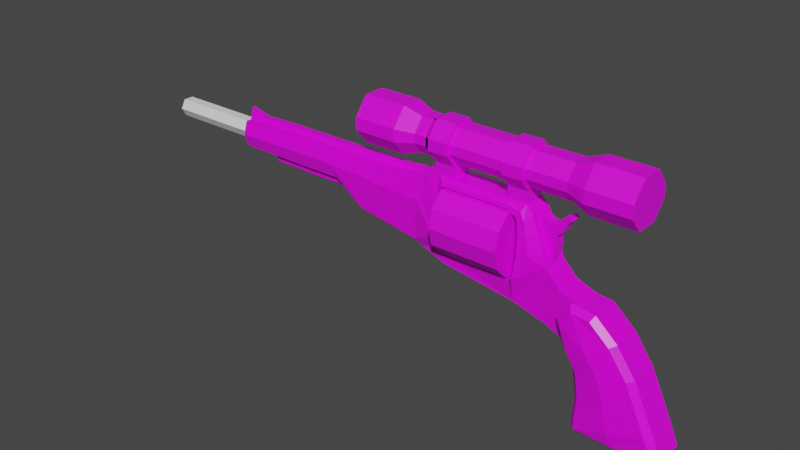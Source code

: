 # Source: revolver.blend  (saved by Blender 2.91.10; exported with 4.5.12 LTS)
import bpy
from mathutils import Matrix  # noqa: F401  (used for matrix-valued properties, if any)

bpy.ops.wm.read_factory_settings(use_empty=True)
scene = bpy.context.scene
scene.name = 'Scene'

# ---- collections
col_collection = bpy.data.collections.new('Collection'); scene.collection.children.link(col_collection)

# ---- images (referenced by path relative to the original .blend; pixels are not part of the script)
import os
ASSET_DIR = os.environ.get("B2B_ASSET_DIR", "")  # directory of the original .blend (textures are referenced by path, not embedded)
HERE = os.path.dirname(os.path.abspath(__file__))  # packed textures are extracted next to this script under _unpacked/

def load_image(name, relpath, width, height, colorspace="sRGB"):
    """Load a texture the original file referenced (path relative to the .blend, or extracted next to this script)."""
    p = next((c for c in (os.path.join(HERE, relpath), os.path.join(ASSET_DIR, relpath)) if relpath and os.path.exists(c)), "")
    if p:
        img = bpy.data.images.load(p, check_existing=True)
        img.name = name
    else:  # same state as the original file: an image datablock whose file is absent (Cycles renders it pink)
        img = bpy.data.images.new(name, width, height)
        img.source = "FILE"
        img.filepath = "//" + (relpath or name)
    img.colorspace_settings.name = colorspace
    return img
img_shotgun_texture_png = load_image('Shotgun texture.png', 'Shotgun texture.png', 1024, 1024, 'sRGB')

# ---- materials (node trees are filled in below, after node groups)
mat_material = bpy.data.materials.new('Material')
mat_material.alpha_threshold = 0.0
mat_material.use_transparent_shadow = False
mat_material.line_color = (0.0, 0.0, 0.0, 1.0)
mat_material_002 = bpy.data.materials.new('Material.002')
mat_material_002.use_transparent_shadow = False
mat_material_001 = bpy.data.materials.new('Material.001')
mat_material_001.use_transparent_shadow = False

# ---- material node trees
mat_material.use_nodes = True; mat_material.node_tree.nodes.clear()
_N = mat_material.node_tree.nodes; _L = mat_material.node_tree.links
n0 = _N.new('ShaderNodeOutputMaterial'); n0.name = 'Material Output'; n0.location = (300, 300)
n1 = _N.new('ShaderNodeBsdfPrincipled'); n1.name = 'Principled BSDF'; n1.location = (10, 300)
n1.distribution = 'GGX'
n1.subsurface_method = 'BURLEY'
n1.inputs[2].default_value = 0.4
n1.inputs[3].default_value = 1.45
n1.inputs[27].default_value = (0.0, 0.0, 0.0, 1.0)
n1.inputs[28].default_value = 1.0
n2 = _N.new('ShaderNodeTexImage'); n2.name = 'Image Texture'; n2.location = (-280, 280)
n2.image = img_shotgun_texture_png
n2.interpolation = 'Closest'
_L.new(n1.outputs[0], n0.inputs[0])
_L.new(n2.outputs[0], n1.inputs[0])
n0.is_active_output = True
mat_material_002.use_nodes = True; mat_material_002.node_tree.nodes.clear()
_N = mat_material_002.node_tree.nodes; _L = mat_material_002.node_tree.links
n0 = _N.new('ShaderNodeBsdfPrincipled'); n0.name = 'Principled BSDF'; n0.location = (10, 300)
n0.distribution = 'GGX'
n0.subsurface_method = 'BURLEY'
n0.inputs[3].default_value = 1.45
n0.inputs[27].default_value = (0.0, 0.0, 0.0, 1.0)
n0.inputs[28].default_value = 1.0
n1 = _N.new('ShaderNodeOutputMaterial'); n1.name = 'Material Output'; n1.location = (300, 300)
n2 = _N.new('ShaderNodeTexImage'); n2.name = 'Image Texture'; n2.location = (-280, 280)
n2.image = img_shotgun_texture_png
n2.interpolation = 'Closest'
_L.new(n0.outputs[0], n1.inputs[0])
_L.new(n2.outputs[0], n0.inputs[0])
n1.is_active_output = True
mat_material_001.use_nodes = True; mat_material_001.node_tree.nodes.clear()
_N = mat_material_001.node_tree.nodes; _L = mat_material_001.node_tree.links
n0 = _N.new('ShaderNodeBsdfPrincipled'); n0.name = 'Principled BSDF'; n0.location = (10, 300)
n0.distribution = 'GGX'
n0.subsurface_method = 'BURLEY'
n0.inputs[3].default_value = 1.45
n0.inputs[27].default_value = (0.0, 0.0, 0.0, 1.0)
n0.inputs[28].default_value = 1.0
n1 = _N.new('ShaderNodeOutputMaterial'); n1.name = 'Material Output'; n1.location = (300, 300)
n2 = _N.new('ShaderNodeTexImage'); n2.name = 'Image Texture'; n2.location = (-280, 280)
n2.image = img_shotgun_texture_png
n2.interpolation = 'Closest'
_L.new(n0.outputs[0], n1.inputs[0])
_L.new(n2.outputs[0], n0.inputs[0])
n1.is_active_output = True

# ---- world
world_world = bpy.data.worlds.new('World'); scene.world = world_world
world_world.use_nodes = True; world_world.node_tree.nodes.clear()
_N = world_world.node_tree.nodes; _L = world_world.node_tree.links
n0 = _N.new('ShaderNodeOutputWorld'); n0.name = 'World Output'; n0.location = (300, 300)
n1 = _N.new('ShaderNodeBackground'); n1.name = 'Background'; n1.location = (10, 300)
n1.inputs[0].default_value = (0.05088, 0.05088, 0.05088, 1.0)
_L.new(n1.outputs[0], n0.inputs[0])
n0.is_active_output = True
world_world.color = (0.05088, 0.05088, 0.05088)
world_world.use_sun_shadow = False
world_world.sun_shadow_jitter_overblur = 0.0

# ---- meshes
me_cube = bpy.data.meshes.new('Cube')
me_cube.from_pydata([(0.6552, 0.5195, 6.033), (0.5459, 0.6238, 2.78), (0.6552, -0.5195, 6.033), (0.5459, -0.6238, 2.78), (-1.181, 0.5684, 5.881), (-0.8435, 0.6238, 3.019), (-1.181, -0.5684, 5.881), (-0.8435, -0.6238, 3.019), (-2.896, 0.5684, 5.855), (-2.73, 0.6238, 3.339), (-2.896, -0.5684, 5.855), (-2.73, -0.6238, 3.339), (-4.776, 0.5684, 5.857), (-4.381, 0.3005, 4.425), (-4.776, -0.5684, 5.857), (-4.381, -0.3005, 4.425), (-7.426, 0.5684, 5.837), (-7.341, 0.5831, 4.422), (-7.426, -0.5684, 5.837), (-7.341, -0.5831, 4.422), (-10.49, 0.5684, 5.762), (-8.908, 0.3005, 4.456), (-10.49, -0.5684, 5.762), (-8.908, -0.3005, 4.456), (1.044, 0.4956, 6.371), (1.936, 0.9996, 3.578), (1.044, -0.4956, 6.371), (1.936, -0.9996, 3.578), (1.91, 0.5594, 6.366), (1.955, 0.9902, 3.921), (1.91, -0.5594, 6.366), (1.955, -0.9902, 3.921), (2.138, 0.557, 6.365), (2.137, 0.8233, 6.003), (2.138, -0.557, 6.365), (2.137, -0.8233, 6.003), (5.728, 0.557, 6.365), (5.698, 0.8233, 6.003), (5.728, -0.557, 6.365), (5.698, -0.8233, 6.003), (6.497, 0.5805, 6.384), (6.165, 0.8471, 5.748), (6.497, -0.5805, 6.384), (6.165, -0.8471, 5.748), (6.839, 0.6042, 6.042), (6.279, 0.8887, 5.264), (6.839, -0.6042, 6.042), (6.279, -0.8887, 5.264), (7.162, 0.6489, 5.248), (6.315, 0.938, 4.725), (7.162, -0.6489, 5.248), (6.315, -0.938, 4.725), (7.493, 0.6854, 4.444), (6.334, 0.9903, 3.988), (7.493, -0.6854, 4.444), (6.334, -0.9903, 3.988), (7.686, 0.6882, 3.778), (6.17, 0.9996, 2.831), (7.686, -0.6882, 3.778), (6.17, -0.9996, 2.831), (0.863, 0.4151, 2.422), (0.863, -0.4151, 2.422), (1.935, 0.5026, 2.989), (1.935, -0.5026, 2.989), (2.141, 0.5026, 2.016), (2.141, -0.5026, 2.016), (2.135, 0.5026, 2.547), (2.135, -0.5026, 2.547), (5.958, 0.5026, 1.48), (5.958, -0.5026, 1.48), (5.848, 0.7029, 2.588), (5.848, -0.7029, 2.588), (8.423, 0.7009, 2.997), (8.423, -0.7009, 2.997), (7.715, 0.5026, 0.9938), (7.715, -0.5026, 0.9938), (10.03, 0.7009, 2.405), (10.03, -0.7009, 2.405), (8.832, 0.5026, 0.48), (8.832, -0.5026, 0.48), (-4.381, 0.5831, 4.425), (-4.381, -0.5831, 4.425), (-7.341, -0.3005, 4.422), (-7.341, 0.3005, 4.422), (-10.46, 0.5831, 4.456), (-10.46, -0.5831, 4.456), (-7.342, 0.3005, 3.987), (-7.342, -0.3005, 3.987), (-3.259, 0.3005, 3.99), (-3.259, -0.3005, 3.99), (-8.49, 0.3005, 4.021), (-8.49, -0.3005, 4.021), (-0.8435, 0.2752, 2.707), (-0.8435, -0.2752, 2.707), (0.6552, 0.2515, 6.033), (0.6552, -0.2515, 6.033), (-1.181, -0.2752, 5.87), (-1.181, 0.2752, 5.87), (0.5459, -0.2752, 2.468), (0.5459, 0.2752, 2.468), (-2.73, 0.2752, 3.027), (-2.73, -0.2752, 3.027), (-2.896, -0.2752, 5.855), (-2.896, 0.2752, 5.855), (-4.381, 0.2752, 4.425), (-4.381, -0.2752, 4.425), (-4.776, -0.2752, 5.834), (-4.776, 0.2752, 5.834), (-7.426, -0.2752, 5.837), (-7.426, 0.2752, 5.837), (-10.46, 0.1944, 4.456), (-10.46, -0.1944, 4.456), (-10.49, -0.2752, 5.762), (-10.49, 0.2752, 5.762), (1.044, 0.24, 6.371), (1.044, -0.24, 6.371), (1.91, 0.2708, 6.366), (1.91, -0.2708, 6.366), (2.138, 0.2697, 6.365), (2.138, -0.2697, 6.365), (5.728, 0.2697, 6.365), (5.728, -0.2697, 6.365), (6.497, 0.2811, 6.384), (6.497, -0.2811, 6.384), (6.839, 0.2925, 6.042), (6.839, -0.2925, 6.042), (7.162, 0.3142, 5.248), (7.162, -0.3142, 5.248), (7.493, 0.3319, 4.444), (7.493, -0.3319, 4.444), (0.863, -0.1384, 2.422), (0.863, 0.1384, 2.422), (2.141, -0.1675, 2.016), (2.141, 0.1675, 2.016), (-4.381, 0.1002, 4.425), (-4.381, -0.1002, 4.425), (-9.287, 0.1002, 4.456), (-9.287, -0.1002, 4.456), (-7.342, 0.1002, 3.824), (-7.342, -0.1002, 3.824), (-3.259, 0.1002, 3.828), (-3.259, -0.1002, 3.828), (-8.49, 0.1002, 3.858), (-8.49, -0.1002, 3.858), (-0.6417, 0.1774, 6.146), (-0.6417, -0.1774, 6.146), (-1.181, -0.1774, 6.137), (-1.181, 0.1774, 6.137), (-2.896, -0.1774, 6.122), (-2.896, 0.1774, 6.122), (-4.776, -0.1774, 6.101), (-4.776, 0.1774, 6.101), (-7.426, -0.1774, 6.104), (-7.426, 0.1774, 6.104), (-10.49, -0.1774, 6.029), (-10.49, 0.1774, 6.029), (0.6006, 0.7555, 4.896), (-1.012, -0.783, 4.934), (0.6006, -0.7555, 4.896), (-1.012, 0.783, 4.934), (-2.813, -0.783, 5.087), (-2.813, 0.783, 5.087), (-4.579, -0.783, 5.13), (-4.579, 0.783, 5.13), (-7.383, -0.783, 5.129), (-7.383, 0.783, 5.129), (-10.48, -0.783, 5.109), (-10.48, 0.783, 5.109), (1.039, 0.7421, 4.974), (1.039, -0.7421, 4.974), (1.933, 0.8704, 5.144), (1.933, -0.8704, 5.144), (2.138, 0.7752, 6.184), (2.138, -0.7752, 6.184), (5.713, 0.7753, 6.184), (5.713, -0.7753, 6.184), (6.331, 0.8018, 6.066), (6.331, -0.8018, 6.066), (6.559, 0.8385, 5.653), (6.559, -0.8385, 5.653), (6.738, 0.8913, 4.986), (6.738, -0.8913, 4.986), (6.913, 0.9412, 4.216), (6.913, -0.9412, 4.216), (-10.48, -0.3091, 5.109), (-10.48, 0.3091, 5.109), (10.14, -1.22, 0.7874), (10.14, 1.22, 0.7874), (10.86, -1.22, -0.2626), (10.86, 1.22, -0.2626), (11.26, -1.22, -1.527), (11.26, 1.22, -1.527), (11.45, -1.22, -2.64), (11.45, 1.22, -2.64), (8.83, -0.743, 0.4184), (9.091, -1.021, 0.5155), (8.692, -1.021, 1.613), (8.373, -0.743, 1.677), (9.091, 1.021, 0.5155), (8.83, 0.743, 0.4184), (8.692, 1.021, 1.613), (8.373, 0.743, 1.677), (9.213, -1.021, 2.367), (9.038, -0.743, 2.641), (9.038, 0.743, 2.641), (9.213, 1.021, 2.367), (10.13, 1.021, 2.27), (10.25, 0.743, 2.514), (11.37, 0.743, 1.516), (11.12, 1.021, 1.393), (11.12, -1.021, 1.393), (11.37, -0.743, 1.516), (10.13, -1.021, 2.27), (10.25, -0.743, 2.514), (9.379, -0.743, -0.4847), (9.659, -1.021, -0.4197), (9.659, 1.021, -0.4197), (9.379, 0.743, -0.4847), (12.34, 0.743, 0.156), (12.05, 1.021, 0.09747), (12.05, -1.021, 0.09747), (12.34, -0.743, 0.156), (9.582, -0.743, -1.766), (9.863, -1.021, -1.706), (9.863, 1.021, -1.706), (9.582, 0.743, -1.766), (12.97, 0.743, -1.174), (12.67, 1.021, -1.215), (12.67, -1.021, -1.215), (12.97, -0.743, -1.174), (9.516, -0.743, -2.846), (9.796, -1.021, -2.799), (9.516, 0.743, -2.846), (9.796, 1.021, -2.799), (13.49, 0.743, -2.287), (13.19, 1.021, -2.321), (13.19, -1.021, -2.321), (13.49, -0.743, -2.287), (11.67, -0.8308, -3.564), (11.62, -1.021, -3.376), (11.62, 1.021, -3.376), (11.67, 0.8308, -3.564), (9.865, -0.8462, -3.522), (9.786, -1.021, -3.326), (9.68, -0.6596, -3.557), (9.507, -0.743, -3.295), (9.68, 0.6596, -3.557), (9.507, 0.743, -3.295), (9.865, 0.8462, -3.522), (9.786, 1.021, -3.326), (13.58, 0.831, -3.441), (13.58, 1.021, -3.26), (13.78, 0.6575, -3.433), (13.89, 0.743, -3.229), (13.78, -0.6575, -3.433), (13.89, -0.743, -3.229), (13.58, -0.831, -3.441), (13.58, -1.021, -3.26), (7.465, -0.2872, 3.62), (6.679, -0.2872, 6.056), (7.465, 0.2872, 3.62), (6.679, 0.2872, 6.056), (7.753, -0.2872, 4.121), (7.03, -0.2872, 5.927), (7.753, 0.2872, 4.121), (7.03, 0.2872, 5.927), (7.853, -0.2872, 4.568), (7.44, -0.2872, 5.713), (7.853, 0.2872, 4.568), (7.44, 0.2872, 5.713), (7.8, -0.2872, 5.144), (7.705, -0.2872, 5.727), (7.8, 0.2872, 5.144), (7.705, 0.2872, 5.727), (8.116, -0.2872, 5.443), (7.936, -0.2872, 5.863), (8.116, 0.2872, 5.443), (7.936, 0.2872, 5.863), (8.309, -0.2872, 5.897), (8.166, -0.2872, 6.175), (8.309, 0.2872, 5.897), (8.166, 0.2872, 6.175), (8.548, -0.2872, 6.128), (8.415, -0.2872, 6.264), (8.548, 0.2872, 6.128), (8.415, 0.2872, 6.264), (-9.629, -0.1774, 6.039), (-9.629, 0.1774, 6.039), (-10.49, -0.0748, 6.361), (-10.49, 0.0748, 6.361)], [], [(95, 96, 6, 2), (158, 2, 6, 157), (157, 6, 10, 160), (93, 98, 3, 7), (158, 3, 27, 169), (159, 4, 0, 156), (161, 9, 80, 163), (93, 7, 11, 101), (97, 4, 8, 103), (159, 5, 9, 161), (107, 12, 16, 109), (101, 11, 81, 105), (103, 8, 12, 107), (160, 10, 14, 162), (165, 17, 84, 167), (162, 14, 18, 164), (163, 80, 17, 165), (136, 21, 90, 142), (185, 113, 20, 167), (82, 23, 91, 87), (109, 16, 20, 113), (164, 18, 22, 166), (27, 25, 29, 31), (156, 0, 24, 168), (25, 27, 63, 62), (95, 2, 26, 115), (117, 30, 34, 119), (169, 27, 31, 171), (115, 26, 30, 117), (168, 24, 28, 170), (35, 33, 37, 39), (170, 28, 32, 172), (31, 29, 33, 35), (171, 31, 35, 173), (175, 39, 43, 177), (173, 35, 39, 175), (119, 34, 38, 121), (172, 32, 36, 174), (123, 42, 46, 125), (121, 38, 42, 123), (174, 36, 40, 176), (39, 37, 41, 43), (47, 45, 49, 51), (176, 40, 44, 178), (43, 41, 45, 47), (177, 43, 47, 179), (127, 50, 54, 129), (179, 47, 51, 181), (125, 46, 50, 127), (178, 44, 48, 180), (52, 128, 129, 54, 58, 56), (180, 48, 52, 182), (51, 49, 53, 55), (181, 51, 55, 183), (57, 56, 58, 59), (53, 182, 52, 56, 57), (55, 53, 57, 59), (54, 183, 55, 59, 58), (63, 61, 65, 67), (27, 3, 61, 63), (99, 1, 60, 131), (1, 25, 62, 60), (65, 132, 133, 64, 68, 69), (131, 60, 64, 133), (60, 62, 66, 64), (62, 63, 67, 66), (69, 68, 70, 71), (64, 66, 70, 68), (66, 67, 71, 70), (67, 65, 69, 71), (59, 57, 70, 71), (56, 68, 70, 57), (69, 58, 59, 71), (56, 58, 73, 72), (75, 74, 78, 79), (69, 68, 74, 75), (58, 69, 75, 73), (68, 56, 72, 74), (78, 76, 77, 79), (74, 72, 76, 78), (72, 73, 77, 76), (73, 75, 79, 77), (134, 13, 80, 104), (82, 15, 81, 19), (13, 83, 17, 80), (137, 23, 85, 111), (83, 21, 84, 17), (23, 82, 19, 85), (141, 89, 87, 139), (139, 87, 91, 143), (15, 82, 87, 89), (21, 83, 86, 90), (83, 13, 88, 86), (135, 15, 89, 141), (13, 134, 140, 88), (134, 135, 141, 140), (86, 138, 142, 90), (138, 139, 143, 142), (88, 140, 138, 86), (140, 141, 139, 138), (21, 136, 110, 84), (136, 137, 111, 110), (15, 135, 105, 81), (135, 134, 104, 105), (61, 130, 132, 65), (130, 131, 133, 132), (3, 98, 130, 61), (98, 99, 131, 130), (44, 124, 126, 48), (124, 125, 127, 126), (48, 126, 128, 52), (126, 127, 129, 128), (36, 120, 122, 40), (120, 121, 123, 122), (40, 122, 124, 44), (122, 123, 125, 124), (32, 118, 120, 36), (118, 119, 121, 120), (24, 114, 116, 28), (114, 115, 117, 116), (28, 116, 118, 32), (116, 117, 119, 118), (0, 94, 114, 24), (94, 95, 115, 114), (18, 108, 112, 22), (103, 107, 151, 149), (166, 22, 112, 184), (184, 112, 113, 185), (23, 137, 143, 91), (137, 136, 142, 143), (10, 102, 106, 14), (113, 112, 154, 155), (9, 100, 104, 80), (100, 101, 105, 104), (14, 106, 108, 18), (112, 108, 152, 286, 154), (6, 96, 102, 10), (108, 106, 150, 152), (5, 92, 100, 9), (92, 93, 101, 100), (5, 1, 99, 92), (92, 99, 98, 93), (0, 4, 97, 94), (97, 103, 149, 147), (152, 153, 287, 286), (148, 149, 151, 150), (150, 151, 153, 152), (146, 147, 149, 148), (144, 147, 146, 145), (107, 109, 153, 151), (94, 97, 147, 144), (109, 113, 155, 287, 153), (102, 96, 146, 148), (96, 95, 145, 146), (95, 94, 144, 145), (106, 102, 148, 150), (111, 184, 185, 110), (85, 166, 184, 111), (50, 181, 183, 54), (49, 180, 182, 53), (45, 178, 180, 49), (46, 179, 181, 50), (42, 177, 179, 46), (41, 176, 178, 45), (37, 174, 176, 41), (33, 172, 174, 37), (34, 173, 175, 38), (38, 175, 177, 42), (30, 171, 173, 34), (29, 170, 172, 33), (25, 168, 170, 29), (26, 169, 171, 30), (1, 156, 168, 25), (19, 164, 166, 85), (110, 185, 167, 84), (12, 163, 165, 16), (81, 162, 164, 19), (16, 165, 167, 20), (11, 160, 162, 81), (4, 159, 161, 8), (8, 161, 163, 12), (5, 159, 156, 1), (2, 158, 169, 26), (7, 157, 160, 11), (3, 158, 157, 7), (186, 202, 196, 195), (198, 187, 189, 216), (187, 205, 206, 209), (186, 195, 215, 188), (210, 186, 188, 220), (198, 200, 205, 187), (208, 211, 221, 218), (194, 197, 201, 199), (202, 186, 210, 212), (208, 207, 213, 211), (222, 225, 232, 230), (188, 215, 223, 190), (214, 217, 225, 222), (204, 201, 197, 203), (204, 203, 213, 207), (187, 209, 219, 189), (228, 190, 192, 236), (226, 229, 237, 234), (216, 189, 191, 224), (218, 221, 229, 226), (220, 188, 190, 228), (189, 219, 227, 191), (236, 192, 239, 257), (246, 248, 241, 238, 242, 244), (191, 227, 235, 193), (190, 223, 231, 192), (233, 249, 247, 232), (224, 191, 193, 233), (192, 231, 243, 239), (243, 231, 230, 245), (255, 237, 236, 257), (193, 235, 251, 240), (233, 193, 240, 249), (195, 196, 197, 194), (200, 198, 199, 201), (201, 204, 205, 200), (198, 216, 217, 199), (203, 197, 196, 202), (207, 208, 209, 206), (212, 210, 211, 213), (213, 203, 202, 212), (206, 205, 204, 207), (216, 224, 225, 217), (215, 195, 194, 214), (208, 218, 219, 209), (221, 211, 210, 220), (223, 215, 214, 222), (229, 221, 220, 228), (218, 226, 227, 219), (234, 253, 251, 235), (232, 225, 224, 233), (226, 234, 235, 227), (228, 236, 237, 229), (231, 223, 222, 230), (230, 232, 247, 245), (234, 237, 255, 253), (194, 199, 217, 214), (248, 246, 247, 249), (244, 242, 243, 245), (256, 254, 255, 257), (252, 250, 251, 253), (246, 244, 245, 247), (242, 238, 239, 243), (241, 248, 249, 240), (254, 252, 253, 255), (250, 241, 240, 251), (238, 256, 257, 239), (238, 241, 250, 252, 254, 256), (258, 259, 261, 260), (260, 261, 265, 264), (262, 264, 268, 266), (262, 263, 259, 258), (260, 264, 262, 258), (265, 261, 259, 263), (269, 267, 271, 273), (265, 263, 267, 269), (264, 265, 269, 268), (263, 262, 266, 267), (271, 270, 274, 275), (268, 269, 273, 272), (267, 266, 270, 271), (266, 268, 272, 270), (277, 275, 279, 281), (270, 272, 276, 274), (273, 271, 275, 277), (272, 273, 277, 276), (281, 279, 283, 285), (276, 277, 281, 280), (275, 274, 278, 279), (274, 276, 280, 278), (284, 285, 283, 282), (280, 281, 285, 284), (279, 278, 282, 283), (278, 280, 284, 282), (286, 287, 289, 288), (155, 154, 288, 289), (154, 286, 288), (287, 155, 289)])
_uv = me_cube.uv_layers.new(name='UVMap')
_uv.uv.foreach_set('vector', [0.595, 0.476, 0.638, 0.4749, 0.638, 0.468, 0.595, 0.4697, 0.5892, 0.4623, 0.5877, 0.4951, 0.6398, 0.4907, 0.635, 0.4634, 0.635, 0.4634, 0.6398, 0.4907, 0.6885, 0.4901, 0.686, 0.4677, 0.2942, 0.4376, 0.2843, 0.4374, 0.2845, 0.4399, 0.2945, 0.44, 0.5892, 0.4623, 0.5912, 0.4029, 0.5512, 0.4243, 0.5768, 0.4645, 0.6345, 0.4634, 0.6393, 0.4909, 0.5872, 0.4953, 0.5887, 0.4623, 0.6855, 0.4678, 0.6836, 0.4187, 0.7303, 0.4497, 0.7357, 0.4691, 0.2942, 0.4376, 0.2945, 0.44, 0.6782, 0.4675, 0.3078, 0.4378, 0.6382, 0.4879, 0.6383, 0.4948, 0.6786, 0.4943, 0.6785, 0.4874, 0.6345, 0.4634, 0.6301, 0.4095, 0.6836, 0.4187, 0.6855, 0.4678, 0.7228, 0.4869, 0.7229, 0.4938, 0.7852, 0.493, 0.7851, 0.4861, 0.3078, 0.4378, 0.6782, 0.4675, 0.3206, 0.4402, 0.3206, 0.438, 0.6785, 0.4874, 0.6786, 0.4943, 0.7229, 0.4938, 0.7228, 0.4869, 0.686, 0.4677, 0.6885, 0.4901, 0.7419, 0.4902, 0.7362, 0.469, 0.8153, 0.4692, 0.8144, 0.4497, 0.903, 0.4508, 0.9031, 0.4688, 0.7362, 0.469, 0.7419, 0.4902, 0.8171, 0.4898, 0.8158, 0.4691, 0.7357, 0.4691, 0.7303, 0.4497, 0.8144, 0.4497, 0.8153, 0.4692, 0.3158, 0.415, 0.3131, 0.4151, 0.31, 0.4181, 0.3101, 0.4191, 0.7349, 0.4683, 0.736, 0.4899, 0.7263, 0.4899, 0.7192, 0.4683, 0.2868, 0.4189, 0.2757, 0.4186, 0.2787, 0.4217, 0.2868, 0.422, 0.7851, 0.4861, 0.7852, 0.493, 0.8572, 0.4921, 0.8571, 0.4852, 0.8158, 0.4691, 0.8171, 0.4898, 0.9041, 0.4878, 0.9036, 0.4687, 0.1836, 0.4374, 0.1543, 0.4374, 0.1544, 0.4424, 0.1835, 0.4424, 0.5887, 0.4623, 0.5872, 0.4953, 0.5766, 0.5047, 0.5763, 0.4646, 0.1543, 0.4374, 0.1836, 0.4374, 0.1763, 0.4289, 0.1616, 0.4289, 0.595, 0.476, 0.595, 0.4697, 0.5862, 0.4704, 0.5863, 0.4764, 0.2742, 0.4418, 0.2742, 0.4398, 0.2726, 0.4397, 0.2726, 0.4418, 0.5768, 0.4645, 0.5512, 0.4243, 0.5507, 0.434, 0.5512, 0.4689, 0.5863, 0.4764, 0.5862, 0.4704, 0.5659, 0.4691, 0.5659, 0.4759, 0.5763, 0.4646, 0.5766, 0.5047, 0.552, 0.5047, 0.5507, 0.469, 0.1772, 0.4797, 0.1995, 0.4797, 0.1995, 0.4319, 0.1772, 0.4319, 0.5507, 0.469, 0.552, 0.5047, 0.5455, 0.5047, 0.5449, 0.4988, 0.1835, 0.4424, 0.1544, 0.4424, 0.1569, 0.4724, 0.181, 0.4724, 0.5512, 0.4689, 0.5507, 0.434, 0.5454, 0.4933, 0.5454, 0.4986, 0.6354, 0.4919, 0.6357, 0.4882, 0.6263, 0.4833, 0.6231, 0.4897, 0.7063, 0.4907, 0.7063, 0.4871, 0.6357, 0.4882, 0.6354, 0.4919, 0.9211, 0.4892, 0.9208, 0.4829, 0.842, 0.4859, 0.8422, 0.4922, 0.9219, 0.5121, 0.9218, 0.5073, 0.8429, 0.5104, 0.8434, 0.5152, 0.8468, 0.4974, 0.8559, 0.4974, 0.8566, 0.4905, 0.8472, 0.4905, 0.8422, 0.4922, 0.842, 0.4859, 0.8251, 0.486, 0.8253, 0.4926, 0.6632, 0.5051, 0.6637, 0.5091, 0.6796, 0.5101, 0.6761, 0.5031, 0.1772, 0.4319, 0.1995, 0.4319, 0.1998, 0.4252, 0.1768, 0.4252, 0.895, 0.4122, 0.9151, 0.4122, 0.9156, 0.4061, 0.8945, 0.4061, 0.6761, 0.5031, 0.6796, 0.5101, 0.687, 0.5032, 0.6811, 0.4947, 0.8955, 0.4176, 0.9146, 0.4176, 0.9151, 0.4122, 0.895, 0.4122, 0.6231, 0.4897, 0.6263, 0.4833, 0.624, 0.4736, 0.6185, 0.4815, 0.8478, 0.4755, 0.858, 0.4755, 0.8591, 0.4603, 0.8484, 0.4603, 0.6185, 0.4815, 0.624, 0.4736, 0.6231, 0.4629, 0.6147, 0.4683, 0.8472, 0.4905, 0.8566, 0.4905, 0.858, 0.4755, 0.8478, 0.4755, 0.6811, 0.4947, 0.687, 0.5032, 0.6944, 0.4869, 0.6854, 0.4809, 0.8176, 0.4603, 0.8283, 0.4603, 0.8484, 0.4603, 0.8591, 0.4603, 0.8591, 0.4479, 0.8175, 0.4479, 0.6854, 0.4809, 0.6944, 0.4869, 0.7019, 0.4704, 0.6896, 0.465, 0.8945, 0.4061, 0.9156, 0.4061, 0.9162, 0.3978, 0.8939, 0.3978, 0.6147, 0.4683, 0.6231, 0.4629, 0.6226, 0.4482, 0.6111, 0.4529, 0.9451, 0.3861, 0.9237, 0.391, 0.9237, 0.4125, 0.9451, 0.4174, 0.6777, 0.4597, 0.6896, 0.465, 0.7019, 0.4704, 0.7065, 0.4567, 0.6754, 0.4354, 0.8939, 0.3978, 0.9162, 0.3978, 0.9163, 0.3847, 0.8938, 0.3847, 0.5992, 0.4579, 0.6111, 0.4529, 0.6226, 0.4482, 0.6254, 0.4251, 0.5951, 0.4447, 0.5518, 0.4091, 0.5824, 0.3934, 0.5461, 0.3816, 0.5462, 0.3966, 0.5512, 0.4243, 0.5912, 0.4029, 0.5824, 0.3934, 0.5518, 0.4091, 0.2843, 0.4335, 0.2847, 0.431, 0.2821, 0.4325, 0.2821, 0.4344, 0.5907, 0.4027, 0.5507, 0.4242, 0.5513, 0.4089, 0.5819, 0.3931, 0.7865, 0.4141, 0.7866, 0.4173, 0.7867, 0.4204, 0.7868, 0.4235, 0.8228, 0.4223, 0.8225, 0.4129, 0.2821, 0.4344, 0.2821, 0.4325, 0.2728, 0.4317, 0.2727, 0.4341, 0.5819, 0.3931, 0.5513, 0.4089, 0.5457, 0.3964, 0.5455, 0.3817, 0.1616, 0.4289, 0.1763, 0.4289, 0.1763, 0.4221, 0.1616, 0.4221, 0.7846, 0.4142, 0.7752, 0.4145, 0.7737, 0.425, 0.7868, 0.4245, 0.5934, 0.4154, 0.5928, 0.4265, 0.6694, 0.4303, 0.6731, 0.4075, 0.8505, 0.4166, 0.8508, 0.426, 0.8855, 0.4267, 0.8851, 0.4136, 0.7044, 0.4186, 0.7041, 0.408, 0.6282, 0.3985, 0.6311, 0.4204, 0.8886, 0.4294, 0.888, 0.4107, 0.8851, 0.4136, 0.8855, 0.4267, 0.7065, 0.4567, 0.6731, 0.4075, 0.6694, 0.4303, 0.6754, 0.4354, 0.6282, 0.3985, 0.5951, 0.4447, 0.6254, 0.4251, 0.6311, 0.4204, 0.8175, 0.4479, 0.8591, 0.4479, 0.8595, 0.4322, 0.8171, 0.4322, 0.8393, 0.4124, 0.8396, 0.4218, 0.8506, 0.4214, 0.8503, 0.412, 0.8225, 0.4129, 0.8228, 0.4223, 0.8396, 0.4218, 0.8393, 0.4124, 0.5951, 0.4447, 0.6282, 0.3985, 0.5931, 0.3894, 0.5802, 0.4294, 0.6731, 0.4075, 0.7065, 0.4567, 0.7225, 0.4411, 0.7101, 0.3989, 0.4448, 0.05531, 0.4622, 0.05805, 0.4622, 0.03866, 0.4448, 0.0414, 0.7101, 0.3989, 0.7225, 0.4411, 0.7565, 0.4301, 0.7338, 0.3892, 0.8177, 0.4161, 0.8601, 0.4161, 0.8601, 0.3947, 0.8177, 0.3947, 0.5802, 0.4294, 0.5931, 0.3894, 0.5708, 0.3796, 0.548, 0.4181, 0.3241, 0.4318, 0.3227, 0.4318, 0.6236, 0.4726, 0.3229, 0.4318, 0.302, 0.4293, 0.2812, 0.429, 0.2812, 0.431, 0.302, 0.4313, 0.2813, 0.4247, 0.3021, 0.4251, 0.3021, 0.4231, 0.2813, 0.4227, 0.3157, 0.4282, 0.3131, 0.4295, 0.3239, 0.4317, 0.324, 0.429, 0.3021, 0.4251, 0.3131, 0.4253, 0.3241, 0.4235, 0.3021, 0.4231, 0.3131, 0.4295, 0.302, 0.4293, 0.302, 0.4313, 0.3239, 0.4317, 0.2728, 0.4274, 0.273, 0.4288, 0.3016, 0.4293, 0.3015, 0.4279, 0.3015, 0.4279, 0.3016, 0.4293, 0.3097, 0.4295, 0.3096, 0.4281, 0.3078, 0.419, 0.2868, 0.4189, 0.2868, 0.422, 0.3157, 0.4222, 0.3131, 0.4151, 0.302, 0.415, 0.3019, 0.4181, 0.31, 0.4181, 0.302, 0.415, 0.281, 0.4144, 0.273, 0.4173, 0.3019, 0.4181, 0.3239, 0.4206, 0.3239, 0.4192, 0.3158, 0.4191, 0.3157, 0.4205, 0.3238, 0.4235, 0.3238, 0.4221, 0.3157, 0.4219, 0.3157, 0.4233, 0.3238, 0.4221, 0.3239, 0.4206, 0.3157, 0.4205, 0.3157, 0.4219, 0.3017, 0.4251, 0.3015, 0.4265, 0.3096, 0.4266, 0.3098, 0.4252, 0.3015, 0.4265, 0.3015, 0.4279, 0.3096, 0.4281, 0.3096, 0.4266, 0.273, 0.4246, 0.2729, 0.426, 0.3015, 0.4265, 0.3017, 0.4251, 0.2729, 0.426, 0.2728, 0.4274, 0.3015, 0.4279, 0.3015, 0.4265, 0.3131, 0.4253, 0.3158, 0.4268, 0.324, 0.4262, 0.3241, 0.4235, 0.3158, 0.4268, 0.3157, 0.4282, 0.324, 0.429, 0.324, 0.4262, 0.3221, 0.4318, 0.6236, 0.4726, 0.322, 0.4318, 0.3241, 0.4318, 0.6236, 0.4726, 0.6236, 0.4726, 0.6236, 0.4726, 0.6236, 0.4726, 0.282, 0.4384, 0.282, 0.4364, 0.2727, 0.4364, 0.2726, 0.4388, 0.282, 0.4364, 0.2821, 0.4344, 0.2727, 0.4341, 0.2727, 0.4364, 0.2845, 0.4399, 0.2843, 0.4374, 0.282, 0.4364, 0.282, 0.4384, 0.2843, 0.4374, 0.2843, 0.4335, 0.2821, 0.4344, 0.282, 0.4364, 0.82, 0.4905, 0.8295, 0.4905, 0.8288, 0.4755, 0.8187, 0.4755, 0.8295, 0.4905, 0.8472, 0.4905, 0.8478, 0.4755, 0.8288, 0.4755, 0.8187, 0.4755, 0.8288, 0.4755, 0.8283, 0.4603, 0.8176, 0.4603, 0.8288, 0.4755, 0.8478, 0.4755, 0.8484, 0.4603, 0.8283, 0.4603, 0.8429, 0.5104, 0.8427, 0.5041, 0.8258, 0.505, 0.826, 0.5116, 0.8427, 0.5041, 0.8422, 0.4922, 0.8253, 0.4926, 0.8258, 0.505, 0.8208, 0.4974, 0.8298, 0.4974, 0.8295, 0.4905, 0.82, 0.4905, 0.8298, 0.4974, 0.8468, 0.4974, 0.8472, 0.4905, 0.8295, 0.4905, 0.9218, 0.5073, 0.9215, 0.501, 0.8427, 0.5041, 0.8429, 0.5104, 0.9215, 0.501, 0.9211, 0.4892, 0.8422, 0.4922, 0.8427, 0.5041, 0.5865, 0.4937, 0.5865, 0.4877, 0.5661, 0.4887, 0.5662, 0.4955, 0.5865, 0.4877, 0.5863, 0.4764, 0.5659, 0.4759, 0.5661, 0.4887, 0.2741, 0.4477, 0.2741, 0.4456, 0.2725, 0.4456, 0.2725, 0.4476, 0.2741, 0.4456, 0.2742, 0.4418, 0.2726, 0.4418, 0.2725, 0.4456, 0.5953, 0.4942, 0.5952, 0.4879, 0.5865, 0.4877, 0.5865, 0.4937, 0.5952, 0.4879, 0.595, 0.476, 0.5863, 0.4764, 0.5865, 0.4877, 0.7849, 0.4662, 0.7849, 0.4731, 0.857, 0.4723, 0.8569, 0.4653, 0.726, 0.4766, 0.7007, 0.4757, 0.7005, 0.4794, 0.7259, 0.4803, 0.7709, 0.4682, 0.7639, 0.4898, 0.7542, 0.4898, 0.7553, 0.4682, 0.7553, 0.4682, 0.7542, 0.4898, 0.736, 0.4899, 0.7349, 0.4683, 0.2757, 0.4186, 0.273, 0.4184, 0.2786, 0.4227, 0.2787, 0.4217, 0.3157, 0.4282, 0.3158, 0.4268, 0.3096, 0.4266, 0.3096, 0.4281, 0.6783, 0.4675, 0.6784, 0.4744, 0.7226, 0.4739, 0.7225, 0.467, 0.736, 0.4899, 0.7542, 0.4898, 0.751, 0.4986, 0.7393, 0.4987, 0.3082, 0.4315, 0.3078, 0.4339, 0.3207, 0.4341, 0.3207, 0.432, 0.3078, 0.4339, 0.3078, 0.4378, 0.3206, 0.438, 0.3207, 0.4341, 0.7225, 0.467, 0.7226, 0.4739, 0.7849, 0.4731, 0.7849, 0.4662, 0.7736, 0.4867, 0.7322, 0.4856, 0.7321, 0.4894, 0.7618, 0.49, 0.7734, 0.4904, 0.638, 0.468, 0.638, 0.4749, 0.6784, 0.4744, 0.6783, 0.4675, 0.7322, 0.4856, 0.6965, 0.4838, 0.6964, 0.4875, 0.7321, 0.4894, 0.2946, 0.4312, 0.2943, 0.4337, 0.3078, 0.4339, 0.3082, 0.4315, 0.2943, 0.4337, 0.2942, 0.4376, 0.3078, 0.4378, 0.3078, 0.4339, 0.2946, 0.4312, 0.2847, 0.431, 0.2843, 0.4335, 0.2943, 0.4337, 0.2943, 0.4337, 0.2843, 0.4335, 0.2843, 0.4374, 0.2942, 0.4376, 0.5953, 0.4942, 0.6383, 0.4948, 0.6382, 0.4879, 0.5952, 0.4879, 0.7491, 0.4774, 0.726, 0.4766, 0.7259, 0.4803, 0.749, 0.4812, 0.7853, 0.4754, 0.7854, 0.4838, 0.8372, 0.4832, 0.8371, 0.4748, 0.6787, 0.4767, 0.6789, 0.4851, 0.7231, 0.4846, 0.723, 0.4762, 0.723, 0.4762, 0.7231, 0.4846, 0.7854, 0.4838, 0.7853, 0.4754, 0.6384, 0.4772, 0.6385, 0.4856, 0.6789, 0.4851, 0.6787, 0.4767, 0.6258, 0.4857, 0.6385, 0.4856, 0.6384, 0.4772, 0.6257, 0.4774, 0.7007, 0.4757, 0.6649, 0.4747, 0.6648, 0.4784, 0.7005, 0.4794, 0.7738, 0.4803, 0.7491, 0.4774, 0.749, 0.4812, 0.7563, 0.4815, 0.6649, 0.4747, 0.6237, 0.4726, 0.6235, 0.4763, 0.6351, 0.4768, 0.6648, 0.4784, 0.6712, 0.4828, 0.6481, 0.4819, 0.6479, 0.4856, 0.671, 0.4866, 0.6481, 0.4819, 0.6232, 0.4829, 0.6407, 0.4854, 0.6479, 0.4856, 0.595, 0.476, 0.5952, 0.4879, 0.6258, 0.4857, 0.6257, 0.4774, 0.6965, 0.4838, 0.6712, 0.4828, 0.671, 0.4866, 0.6964, 0.4875, 0.7514, 0.4467, 0.7553, 0.4682, 0.7349, 0.4683, 0.7386, 0.4467, 0.7643, 0.4466, 0.7709, 0.4682, 0.7553, 0.4682, 0.7514, 0.4467, 0.606, 0.4738, 0.6147, 0.4683, 0.6111, 0.4529, 0.5992, 0.4579, 0.6767, 0.4751, 0.6854, 0.4809, 0.6896, 0.465, 0.6777, 0.4597, 0.6756, 0.4863, 0.6811, 0.4947, 0.6854, 0.4809, 0.6767, 0.4751, 0.6127, 0.4895, 0.6185, 0.4815, 0.6147, 0.4683, 0.606, 0.4738, 0.6195, 0.4963, 0.6231, 0.4897, 0.6185, 0.4815, 0.6127, 0.4895, 0.6728, 0.4963, 0.6761, 0.5031, 0.6811, 0.4947, 0.6756, 0.4863, 0.6629, 0.5013, 0.6632, 0.5051, 0.6761, 0.5031, 0.6728, 0.4963, 0.589, 0.4982, 0.5889, 0.502, 0.6632, 0.5051, 0.6629, 0.5013, 0.9208, 0.4829, 0.9206, 0.4781, 0.8421, 0.4811, 0.842, 0.4859, 0.6347, 0.4957, 0.6354, 0.4919, 0.6231, 0.4897, 0.6195, 0.4963, 0.552, 0.5043, 0.5512, 0.4689, 0.5454, 0.4986, 0.5455, 0.5043, 0.5502, 0.4339, 0.5507, 0.469, 0.5449, 0.4988, 0.5449, 0.4935, 0.5507, 0.4242, 0.5763, 0.4646, 0.5507, 0.469, 0.5502, 0.4339, 0.5766, 0.5047, 0.5768, 0.4645, 0.5512, 0.4689, 0.552, 0.5043, 0.5907, 0.4027, 0.5887, 0.4623, 0.5763, 0.4646, 0.5507, 0.4242, 0.8149, 0.4497, 0.8158, 0.4691, 0.9036, 0.4687, 0.9035, 0.4508, 0.7386, 0.4467, 0.7349, 0.4683, 0.7192, 0.4683, 0.7258, 0.4467, 0.7414, 0.4904, 0.7357, 0.4691, 0.8153, 0.4692, 0.8166, 0.4899, 0.7308, 0.4497, 0.7362, 0.469, 0.8158, 0.4691, 0.8149, 0.4497, 0.8166, 0.4899, 0.8153, 0.4692, 0.9031, 0.4688, 0.9036, 0.4879, 0.6841, 0.4188, 0.686, 0.4677, 0.7362, 0.469, 0.7308, 0.4497, 0.6393, 0.4909, 0.6345, 0.4634, 0.6855, 0.4678, 0.688, 0.4902, 0.688, 0.4902, 0.6855, 0.4678, 0.7357, 0.4691, 0.7414, 0.4904, 0.6301, 0.4095, 0.6345, 0.4634, 0.5887, 0.4623, 0.5907, 0.4027, 0.5877, 0.4951, 0.5892, 0.4623, 0.5768, 0.4645, 0.5766, 0.5047, 0.6306, 0.4097, 0.635, 0.4634, 0.686, 0.4677, 0.6841, 0.4188, 0.5912, 0.4029, 0.5892, 0.4623, 0.635, 0.4634, 0.6306, 0.4097, 0.343, 0.1667, 0.3593, 0.2177, 0.379, 0.1996, 0.3748, 0.1658, 0.1233, 0.1761, 0.1556, 0.1768, 0.1691, 0.1418, 0.1334, 0.1452, 0.1556, 0.1768, 0.1393, 0.2287, 0.1652, 0.2197, 0.1878, 0.1877, 0.343, 0.1667, 0.3748, 0.1658, 0.3647, 0.1355, 0.3296, 0.1323, 0.3114, 0.1776, 0.343, 0.1667, 0.3296, 0.1323, 0.2934, 0.1347, 0.1233, 0.1761, 0.1192, 0.2104, 0.1393, 0.2287, 0.1556, 0.1768, 0.2377, 0.2361, 0.2707, 0.2361, 0.2707, 0.2115, 0.2377, 0.2115, 0.2377, 0.1218, 0.2377, 0.1512, 0.2707, 0.1512, 0.2707, 0.1218, 0.3593, 0.2177, 0.343, 0.1667, 0.3114, 0.1776, 0.3338, 0.2089, 0.2377, 0.2361, 0.2377, 0.2633, 0.2707, 0.2633, 0.2707, 0.2361, 0.2377, 0.07096, 0.2707, 0.07096, 0.2707, 0.04769, 0.2377, 0.04769, 0.3296, 0.1323, 0.3647, 0.1355, 0.3673, 0.09767, 0.3265, 0.09373, 0.2377, 0.09977, 0.2707, 0.09977, 0.2707, 0.07096, 0.2377, 0.07096, 0.2707, 0.1694, 0.2707, 0.1512, 0.2377, 0.1512, 0.2377, 0.1694, 0.2377, 0.2903, 0.2707, 0.2903, 0.2707, 0.2633, 0.2377, 0.2633, 0.1556, 0.1768, 0.1878, 0.1877, 0.2059, 0.1441, 0.1691, 0.1418, 0.2843, 0.09341, 0.3265, 0.09373, 0.3281, 0.06083, 0.2767, 0.05858, 0.2377, 0.1945, 0.2707, 0.1945, 0.2707, 0.1804, 0.2377, 0.1804, 0.1334, 0.1452, 0.1691, 0.1418, 0.1721, 0.1026, 0.1307, 0.1068, 0.2377, 0.2115, 0.2707, 0.2115, 0.2707, 0.1945, 0.2377, 0.1945, 0.2934, 0.1347, 0.3296, 0.1323, 0.3265, 0.09373, 0.2843, 0.09341, 0.1691, 0.1418, 0.2059, 0.1441, 0.215, 0.1021, 0.1721, 0.1026, 0.2767, 0.05858, 0.3281, 0.06083, 0.3281, 0.0388, 0.2793, 0.03616, 0.4398, 0.09702, 0.4424, 0.09444, 0.4422, 0.06955, 0.4192, 0.06955, 0.419, 0.09444, 0.4216, 0.09702, 0.1721, 0.1026, 0.215, 0.1021, 0.2226, 0.06664, 0.1703, 0.06916, 0.3265, 0.09373, 0.3673, 0.09767, 0.3763, 0.06703, 0.3281, 0.06083, 0.1214, 0.07568, 0.1176, 0.06054, 0.1097, 0.06328, 0.1129, 0.07616, 0.1307, 0.1068, 0.1721, 0.1026, 0.1703, 0.06916, 0.1214, 0.07568, 0.3281, 0.06083, 0.3763, 0.06703, 0.38, 0.05211, 0.3281, 0.0388, 0.38, 0.05211, 0.3763, 0.06703, 0.3846, 0.06746, 0.3878, 0.05477, 0.2704, 0.03497, 0.2756, 0.06434, 0.2767, 0.05858, 0.2793, 0.03616, 0.1703, 0.06916, 0.2226, 0.06664, 0.2275, 0.03696, 0.1702, 0.04677, 0.1214, 0.07568, 0.1703, 0.06916, 0.1702, 0.04677, 0.1176, 0.06054, 0.3748, 0.1658, 0.379, 0.1996, 0.3878, 0.2034, 0.3829, 0.1647, 0.1192, 0.2104, 0.1233, 0.1761, 0.1151, 0.175, 0.1103, 0.2143, 0.1103, 0.2143, 0.136, 0.2377, 0.1393, 0.2287, 0.1192, 0.2104, 0.1233, 0.1761, 0.1334, 0.1452, 0.1248, 0.1452, 0.1151, 0.175, 0.3626, 0.2265, 0.3878, 0.2034, 0.379, 0.1996, 0.3593, 0.2177, 0.17, 0.2259, 0.1957, 0.1896, 0.1878, 0.1877, 0.1652, 0.2197, 0.3338, 0.2089, 0.3114, 0.1776, 0.3037, 0.1794, 0.3291, 0.2151, 0.2707, 0.2633, 0.2707, 0.2903, 0.2769, 0.2858, 0.2769, 0.2652, 0.2315, 0.2652, 0.2315, 0.2858, 0.2377, 0.2903, 0.2377, 0.2633, 0.1334, 0.1452, 0.1307, 0.1068, 0.1221, 0.1069, 0.1248, 0.1452, 0.3647, 0.1355, 0.3748, 0.1658, 0.3829, 0.1647, 0.3732, 0.1355, 0.1957, 0.1896, 0.2146, 0.1438, 0.2059, 0.1441, 0.1878, 0.1877, 0.2848, 0.1345, 0.3037, 0.1794, 0.3114, 0.1776, 0.2934, 0.1347, 0.3673, 0.09767, 0.3647, 0.1355, 0.3732, 0.1355, 0.3757, 0.09774, 0.2756, 0.09259, 0.2848, 0.1345, 0.2934, 0.1347, 0.2843, 0.09341, 0.2146, 0.1438, 0.2238, 0.1012, 0.215, 0.1021, 0.2059, 0.1441, 0.2314, 0.06557, 0.2366, 0.03571, 0.2275, 0.03696, 0.2226, 0.06664, 0.1129, 0.07616, 0.1221, 0.1069, 0.1307, 0.1068, 0.1214, 0.07568, 0.2238, 0.1012, 0.2314, 0.06557, 0.2226, 0.06664, 0.215, 0.1021, 0.2843, 0.09341, 0.2767, 0.05858, 0.2756, 0.06434, 0.2756, 0.09259, 0.3763, 0.06703, 0.3673, 0.09767, 0.3757, 0.09774, 0.3846, 0.06746, 0.2377, 0.04769, 0.2707, 0.04769, 0.2707, 0.03794, 0.2377, 0.03794, 0.2377, 0.1804, 0.2707, 0.1804, 0.2707, 0.1694, 0.2377, 0.1694, 0.2377, 0.1218, 0.2707, 0.1218, 0.2707, 0.09977, 0.2377, 0.09977, 0.273, 0.03146, 0.2689, 0.0315, 0.2707, 0.03794, 0.2769, 0.03607, 0.2395, 0.0315, 0.2354, 0.03146, 0.2315, 0.03607, 0.2377, 0.03794, 0.4192, 0.04298, 0.4216, 0.04028, 0.4204, 0.03866, 0.4165, 0.04296, 0.4398, 0.04028, 0.4422, 0.04298, 0.4448, 0.04296, 0.441, 0.03866, 0.2689, 0.0315, 0.2395, 0.0315, 0.2377, 0.03794, 0.2707, 0.03794, 0.379, 0.046, 0.3281, 0.03314, 0.3281, 0.0388, 0.38, 0.05211, 0.1702, 0.04102, 0.1185, 0.05433, 0.1176, 0.06054, 0.1702, 0.04677, 0.4216, 0.04028, 0.4398, 0.04028, 0.441, 0.03866, 0.4204, 0.03866, 0.4422, 0.04298, 0.4422, 0.06955, 0.4448, 0.07008, 0.4448, 0.04296, 0.4192, 0.06955, 0.4192, 0.04298, 0.4165, 0.04296, 0.4165, 0.07008, 0.4192, 0.06955, 0.4422, 0.06955, 0.4422, 0.04298, 0.4398, 0.04028, 0.4216, 0.04028, 0.4192, 0.04298, 0.8886, 0.4294, 0.866, 0.4302, 0.8661, 0.4355, 0.8888, 0.4348, 0.8034, 0.4397, 0.8273, 0.4389, 0.825, 0.4363, 0.8069, 0.4356, 0.7987, 0.4285, 0.7985, 0.4231, 0.7945, 0.4233, 0.7947, 0.4286, 0.8474, 0.4343, 0.8294, 0.4361, 0.8273, 0.4389, 0.8512, 0.4381, 0.8028, 0.423, 0.7985, 0.4231, 0.7987, 0.4285, 0.803, 0.4284, 0.7837, 0.43, 0.787, 0.4299, 0.7868, 0.4245, 0.7835, 0.4246, 0.7798, 0.4301, 0.7797, 0.4248, 0.7772, 0.4249, 0.7774, 0.4302, 0.7837, 0.43, 0.7835, 0.4246, 0.7797, 0.4248, 0.7798, 0.4301, 0.8069, 0.4356, 0.825, 0.4363, 0.8219, 0.4333, 0.8105, 0.4333, 0.8294, 0.4361, 0.8474, 0.4343, 0.8437, 0.4322, 0.8323, 0.433, 0.8329, 0.4306, 0.8384, 0.4312, 0.8365, 0.4276, 0.8323, 0.4282, 0.8105, 0.4333, 0.8219, 0.4333, 0.8211, 0.431, 0.8157, 0.432, 0.8323, 0.433, 0.8437, 0.4322, 0.8384, 0.4312, 0.8329, 0.4306, 0.7947, 0.4286, 0.7945, 0.4233, 0.7891, 0.4234, 0.7893, 0.4288, 0.9501, 0.3951, 0.9501, 0.3861, 0.9451, 0.3861, 0.9451, 0.3951, 0.9451, 0.3951, 0.9451, 0.4041, 0.9494, 0.4041, 0.9494, 0.3951, 0.7774, 0.4302, 0.7772, 0.4249, 0.7751, 0.4249, 0.7752, 0.4303, 0.8157, 0.432, 0.8211, 0.431, 0.8216, 0.4285, 0.8173, 0.4283, 0.9451, 0.4041, 0.9451, 0.413, 0.949, 0.413, 0.949, 0.4041, 0.8173, 0.4283, 0.8216, 0.4285, 0.8236, 0.4255, 0.8207, 0.4252, 0.8323, 0.4282, 0.8365, 0.4276, 0.8329, 0.4248, 0.8301, 0.4253, 0.8986, 0.4241, 0.8986, 0.4176, 0.8938, 0.4176, 0.8938, 0.4241, 0.9514, 0.4041, 0.949, 0.4041, 0.949, 0.413, 0.9514, 0.413, 0.8207, 0.4252, 0.8236, 0.4255, 0.8236, 0.4231, 0.822, 0.4223, 0.8301, 0.4253, 0.8329, 0.4248, 0.8315, 0.422, 0.8299, 0.4229, 0.9458, 0.413, 0.9458, 0.422, 0.949, 0.422, 0.949, 0.413, 0.8371, 0.4748, 0.8372, 0.4832, 0.8579, 0.4805, 0.8579, 0.477, 0.7393, 0.4987, 0.751, 0.4986, 0.7476, 0.5096, 0.7427, 0.5096, 0.7734, 0.4904, 0.7618, 0.49, 0.7733, 0.495, 0.6351, 0.4768, 0.6235, 0.4763, 0.6233, 0.4809])
me_cube.materials.append(mat_material)
me_cube.use_remesh_preserve_volume = False
me_cube.use_remesh_preserve_attributes = False
me_cube.use_mirror_vertex_groups = False
me_cube.update()
me_cylinder = bpy.data.meshes.new('Cylinder')
me_cylinder.from_pydata([(0.06726, 0.8765, -1.0), (0.06726, 0.8765, 1.0), (0.8263, 0.4383, -1.0), (0.8263, 0.4383, 1.0), (0.8263, -0.4383, -1.0), (0.8263, -0.4383, 1.0), (0.06726, -0.8765, -1.0), (0.06726, -0.8765, 1.0), (-0.6918, -0.4383, -1.0), (-0.6918, -0.4383, 1.0), (-0.6918, 0.4383, -1.0), (-0.6918, 0.4383, 1.0)], [], [(0, 1, 3, 2), (2, 3, 5, 4), (4, 5, 7, 6), (6, 7, 9, 8), (3, 1, 11, 9, 7, 5), (8, 9, 11, 10), (10, 11, 1, 0), (0, 2, 4, 6, 8, 10)])
_uv = me_cylinder.uv_layers.new(name='UVMap')
_uv.uv.foreach_set('vector', [1.0, 0.5, 1.0, 1.0, 0.8333, 1.0, 0.8333, 0.5, 0.8333, 0.5, 0.8333, 1.0, 0.6667, 1.0, 0.6667, 0.5, 0.6667, 0.5, 0.6667, 1.0, 0.5, 1.0, 0.5, 0.5, 0.5, 0.5, 0.5, 1.0, 0.3333, 1.0, 0.3333, 0.5, 0.4578, 0.37, 0.25, 0.49, 0.04215, 0.37, 0.04215, 0.13, 0.25, 0.01, 0.4578, 0.13, 0.3333, 0.5, 0.3333, 1.0, 0.1667, 1.0, 0.1667, 0.5, 0.1667, 0.5, 0.1667, 1.0, -8.941e-08, 1.0, -8.941e-08, 0.5, 0.75, 0.49, 0.9578, 0.37, 0.9578, 0.13, 0.75, 0.01, 0.5422, 0.13, 0.5422, 0.37])
me_cylinder.use_remesh_fix_poles = True
me_cylinder.use_remesh_preserve_attributes = False
me_cylinder.use_mirror_vertex_groups = False
me_cylinder.update()
me_cylinder_001 = bpy.data.meshes.new('Cylinder.001')
me_cylinder_001.from_pydata([(0.0, 1.0, -1.0), (0.0, 1.0, 1.0), (0.5, 0.866, -1.0), (0.5, 0.866, 1.0), (0.866, 0.5, -1.0), (0.866, 0.5, 1.0), (1.0, -4.371e-08, -1.0), (1.0, -4.371e-08, 1.0), (0.866, -0.5, -1.0), (0.866, -0.5, 1.0), (0.5, -0.866, -1.0), (0.5, -0.866, 1.0), (1.51e-07, -1.0, -1.0), (1.51e-07, -1.0, 1.0), (-0.5, -0.866, -1.0), (-0.5, -0.866, 1.0), (-0.866, -0.5, -1.0), (-0.866, -0.5, 1.0), (-1.0, -4.649e-07, -1.0), (-1.0, -4.649e-07, 1.0), (-0.866, 0.5, -1.0), (-0.866, 0.5, 1.0), (-0.5, 0.866, -1.0), (-0.5, 0.866, 1.0)], [], [(0, 1, 3, 2), (2, 3, 5, 4), (4, 5, 7, 6), (6, 7, 9, 8), (8, 9, 11, 10), (10, 11, 13, 12), (12, 13, 15, 14), (14, 15, 17, 16), (16, 17, 19, 18), (18, 19, 21, 20), (3, 1, 23, 21, 19, 17, 15, 13, 11, 9, 7, 5), (20, 21, 23, 22), (22, 23, 1, 0), (0, 2, 4, 6, 8, 10, 12, 14, 16, 18, 20, 22)])
_uv = me_cylinder_001.uv_layers.new(name='UVMap')
_uv.uv.foreach_set('vector', [0.8725, 0.2313, 0.7051, 0.2313, 0.7051, 0.1865, 0.8725, 0.1865, 0.8725, 0.1865, 0.7051, 0.1865, 0.7051, 0.1417, 0.8725, 0.1417, 0.8724, 0.231, 0.705, 0.231, 0.705, 0.1862, 0.8724, 0.1862, 0.8739, 0.1427, 0.7051, 0.1415, 0.705, 0.1857, 0.8738, 0.1868, 0.8738, 0.1868, 0.705, 0.1857, 0.7049, 0.2298, 0.8736, 0.231, 0.8738, 0.1427, 0.705, 0.1415, 0.7048, 0.1857, 0.8736, 0.1868, 0.8736, 0.1868, 0.7048, 0.1857, 0.7047, 0.2298, 0.8735, 0.231, 0.8728, 0.1423, 0.704, 0.1412, 0.7039, 0.1853, 0.8726, 0.1865, 0.8726, 0.1865, 0.7039, 0.1853, 0.7037, 0.2294, 0.8725, 0.2306, 0.8724, 0.1864, 0.705, 0.1864, 0.705, 0.1416, 0.8724, 0.1416, 0.8604, 0.8324, 0.8157, 0.8444, 0.771, 0.8324, 0.7383, 0.7997, 0.7263, 0.755, 0.7383, 0.7103, 0.771, 0.6775, 0.8157, 0.6656, 0.8604, 0.6775, 0.8931, 0.7103, 0.9051, 0.755, 0.8931, 0.7997, 0.8724, 0.2311, 0.705, 0.2311, 0.705, 0.1863, 0.8724, 0.1863, 0.8724, 0.1863, 0.705, 0.1863, 0.705, 0.1415, 0.8724, 0.1415, 0.5825, 0.6023, 0.5305, 0.6036, 0.4862, 0.6308, 0.4613, 0.6764, 0.4626, 0.7284, 0.4898, 0.7728, 0.5354, 0.7976, 0.5874, 0.7963, 0.6318, 0.7692, 0.6566, 0.7235, 0.6553, 0.6716, 0.6282, 0.6272])
me_cylinder_001.materials.append(mat_material_002)
me_cylinder_001.use_remesh_fix_poles = True
me_cylinder_001.use_remesh_preserve_attributes = False
me_cylinder_001.use_mirror_vertex_groups = False
me_cylinder_001.update()
me_cube_001 = bpy.data.meshes.new('Cube.001')
me_cube_001.from_pydata([(-1.0, -1.0, -1.0), (-1.0, -0.8556, 0.4869), (-1.0, 1.0, -1.0), (-1.0, 0.8556, 0.4869), (1.0, -1.0, -1.0), (1.0, -1.0, 0.1788), (1.0, 1.0, -1.0), (1.0, 1.0, 0.1788), (-1.0, -2.097, 1.496), (-1.0, 2.097, 1.496), (1.0, 2.097, 1.496), (1.0, -2.097, 1.496), (-1.0, -2.097, 2.595), (-1.0, 2.097, 2.595), (1.0, 2.097, 2.595), (1.0, -2.097, 2.595), (-1.0, -0.7663, 3.763), (-1.0, 0.7663, 3.763), (1.0, 0.9143, 4.071), (1.0, -0.9143, 4.071), (6.384, -1.0, -1.0), (6.384, -1.0, 0.1788), (6.384, 1.0, -1.0), (6.384, 1.0, 0.1788), (8.384, -1.0, -1.0), (8.384, -1.0, 0.1788), (8.384, 1.0, -1.0), (8.384, 1.0, 0.1788), (6.384, -2.097, 1.496), (6.384, 2.097, 1.496), (8.384, 2.097, 1.496), (8.384, -2.097, 1.496), (6.384, -2.097, 2.595), (6.384, 2.097, 2.595), (8.384, 2.097, 2.595), (8.384, -2.097, 2.595), (6.384, -0.9143, 4.071), (6.384, 0.9143, 4.071), (8.384, 0.9143, 4.071), (8.384, -0.9143, 4.071), (-1.0, -1.0, 0.1788), (-1.0, 1.0, 0.1788), (-1.0, -1.789, 1.607), (-1.0, 1.789, 1.607), (-1.0, -1.789, 2.486), (-1.0, 1.789, 2.486), (-1.0, -0.9143, 4.071), (-1.0, 0.9143, 4.071), (-2.689, -1.789, 1.607), (-2.689, 1.789, 1.607), (-2.689, -1.789, 2.486), (-2.689, 1.789, 2.486), (-2.689, -0.8556, 0.4869), (-2.689, 0.8556, 0.4869), (-2.689, -0.7663, 3.763), (-2.689, 0.7663, 3.763), (-4.455, -2.424, 1.437), (-4.455, 2.424, 1.437), (-4.455, -2.424, 2.629), (-4.455, 2.424, 2.629), (-4.455, -1.16, -0.08129), (-4.455, 1.16, -0.08129), (-4.455, -1.039, 4.359), (-4.455, 1.039, 4.359), (-8.706, -2.424, 1.437), (-8.706, 2.424, 1.437), (-8.706, -2.424, 2.629), (-8.706, 2.424, 2.629), (-8.706, -1.16, -0.08129), (-8.706, 1.16, -0.08129), (-8.706, -1.039, 4.359), (-8.706, 1.039, 4.359), (8.342, 0.8556, 0.4869), (8.342, -0.8556, 0.4869), (8.342, 0.7663, 3.763), (8.342, -0.7663, 3.763), (8.342, 1.789, 1.607), (8.342, -1.789, 1.607), (8.342, 1.789, 2.486), (8.342, -1.789, 2.486), (12.37, 1.789, 1.607), (12.37, -1.789, 1.607), (12.37, 1.789, 2.486), (12.37, -1.789, 2.486), (12.37, 0.8556, 0.4869), (12.37, -0.8556, 0.4869), (12.37, 0.7663, 3.763), (12.37, -0.7663, 3.763), (14.14, 2.424, 1.437), (14.14, -2.424, 1.437), (14.14, 2.424, 2.629), (14.14, -2.424, 2.629), (14.14, 1.16, -0.08129), (14.14, -1.16, -0.08129), (14.14, 1.039, 4.359), (14.14, -1.039, 4.359), (18.39, 2.424, 1.437), (18.39, -2.424, 1.437), (18.39, 2.424, 2.629), (18.39, -2.424, 2.629), (18.39, 1.16, -0.08129), (18.39, -1.16, -0.08129), (18.39, 1.039, 4.359), (18.39, -1.039, 4.359), (-1.515, 0.8556, 0.4869), (-1.515, -0.8556, 0.4869), (-1.515, 0.7663, 3.763), (-1.515, -0.7663, 3.763), (-1.515, 1.789, 1.607), (-1.515, -1.789, 1.607), (-1.515, 1.789, 2.486), (-1.515, -1.789, 2.486), (7.053, 1.789, 1.607), (7.053, -1.789, 1.607), (7.053, 1.789, 2.486), (7.053, -1.789, 2.486), (7.053, 0.8556, 0.4869), (7.053, -0.8556, 0.4869), (7.053, 0.7663, 3.763), (7.053, -0.7663, 3.763)], [], [(0, 40, 41, 2), (2, 41, 7, 6), (6, 7, 5, 4), (4, 5, 40, 0), (2, 6, 4, 0), (5, 7, 10, 11), (43, 3, 53, 49), (45, 43, 49, 51), (40, 5, 11, 8), (7, 41, 9, 10), (12, 15, 19, 46), (8, 11, 15, 12), (10, 9, 13, 14), (11, 10, 14, 15), (18, 47, 46, 19), (14, 13, 47, 18), (15, 14, 18, 19), (44, 16, 54, 50), (20, 21, 23, 22), (22, 23, 27, 26), (26, 27, 25, 24), (24, 25, 21, 20), (22, 26, 24, 20), (25, 27, 30, 31), (29, 28, 32, 33), (23, 21, 28, 29), (21, 25, 31, 28), (27, 23, 29, 30), (32, 35, 39, 36), (28, 31, 35, 32), (30, 29, 33, 34), (31, 30, 34, 35), (38, 37, 36, 39), (34, 33, 37, 38), (35, 34, 38, 39), (33, 32, 36, 37), (1, 3, 41, 40), (42, 1, 40, 8), (3, 43, 9, 41), (44, 42, 8, 12), (43, 45, 13, 9), (17, 16, 46, 47), (16, 44, 12, 46), (45, 17, 47, 13), (49, 53, 61, 57), (51, 49, 57, 59), (50, 54, 62, 58), (3, 1, 52, 53), (17, 45, 51, 55), (16, 17, 55, 54), (42, 44, 50, 48), (1, 42, 48, 52), (60, 56, 64, 68), (56, 58, 66, 64), (62, 63, 71, 70), (53, 52, 60, 61), (55, 51, 59, 63), (54, 55, 63, 62), (48, 50, 58, 56), (52, 48, 56, 60), (65, 64, 66, 67), (69, 68, 64, 65), (67, 66, 70, 71), (58, 62, 70, 66), (59, 57, 65, 67), (57, 61, 69, 65), (61, 60, 68, 69), (63, 59, 67, 71), (77, 73, 85, 81), (79, 77, 81, 83), (78, 74, 86, 82), (81, 85, 93, 89), (83, 81, 89, 91), (82, 86, 94, 90), (73, 72, 84, 85), (75, 79, 83, 87), (74, 75, 87, 86), (76, 78, 82, 80), (72, 76, 80, 84), (92, 88, 96, 100), (88, 90, 98, 96), (94, 95, 103, 102), (85, 84, 92, 93), (87, 83, 91, 95), (86, 87, 95, 94), (80, 82, 90, 88), (84, 80, 88, 92), (97, 96, 98, 99), (101, 100, 96, 97), (99, 98, 102, 103), (90, 94, 102, 98), (91, 89, 97, 99), (89, 93, 101, 97), (93, 92, 100, 101), (95, 91, 99, 103), (109, 105, 117, 113), (111, 109, 113, 115), (110, 106, 118, 114), (105, 104, 116, 117), (107, 111, 115, 119), (106, 107, 119, 118), (108, 110, 114, 112), (104, 108, 112, 116)])
_uv = me_cube_001.uv_layers.new(name='UVMap')
_uv.uv.foreach_set('vector', [0.759, 0.4028, 0.7354, 0.4028, 0.7354, 0.4428, 0.759, 0.4428, 0.659, 0.4328, 0.6359, 0.4328, 0.6359, 0.3953, 0.659, 0.3953, 0.5529, 0.4995, 0.5529, 0.5082, 0.5677, 0.5082, 0.5677, 0.4995, 0.9155, 0.3962, 0.9153, 0.4109, 0.8808, 0.4105, 0.881, 0.3957, 0.7736, 0.4795, 0.7736, 0.4585, 0.7526, 0.4585, 0.7526, 0.4795, 0.5677, 0.5082, 0.5529, 0.5082, 0.5448, 0.5179, 0.5758, 0.5179, 0.9605, 0.4386, 0.9605, 0.4596, 0.9275, 0.4596, 0.9275, 0.4386, 0.9605, 0.4221, 0.9605, 0.4386, 0.9275, 0.4386, 0.9275, 0.4221, 0.8808, 0.4105, 0.9153, 0.4109, 0.9151, 0.4273, 0.8806, 0.4269, 0.6359, 0.3953, 0.6359, 0.4328, 0.6102, 0.4328, 0.6102, 0.3953, 0.8804, 0.4406, 0.9149, 0.4411, 0.9147, 0.4595, 0.8802, 0.4591, 0.8806, 0.4269, 0.9151, 0.4273, 0.9149, 0.4411, 0.8804, 0.4406, 0.6102, 0.3953, 0.6102, 0.4328, 0.5887, 0.4328, 0.5887, 0.3953, 0.5758, 0.5179, 0.5448, 0.5179, 0.5448, 0.526, 0.5758, 0.526, 0.5583, 0.5517, 0.5583, 0.5369, 0.5448, 0.5369, 0.5448, 0.5517, 0.5887, 0.3953, 0.5887, 0.4328, 0.5598, 0.4328, 0.5598, 0.3953, 0.5758, 0.526, 0.5448, 0.526, 0.5536, 0.5369, 0.5671, 0.5369, 0.8097, 0.4352, 0.8097, 0.4591, 0.7767, 0.4591, 0.7767, 0.4352, 0.5529, 0.4621, 0.5529, 0.4708, 0.5677, 0.4708, 0.5677, 0.4621, 0.659, 0.4702, 0.6359, 0.4702, 0.6359, 0.4328, 0.659, 0.4328, 0.6574, 0.4028, 0.6338, 0.4028, 0.6338, 0.4428, 0.6574, 0.4428, 0.905, 0.3962, 0.905, 0.413, 0.8593, 0.413, 0.8593, 0.3962, 0.9339, 0.4727, 0.9339, 0.4978, 0.959, 0.4977, 0.959, 0.4726, 0.6338, 0.4428, 0.6338, 0.4028, 0.6074, 0.3808, 0.6074, 0.4648, 0.5758, 0.4805, 0.5448, 0.4805, 0.5448, 0.4886, 0.5758, 0.4886, 0.5677, 0.4708, 0.5529, 0.4708, 0.5448, 0.4805, 0.5758, 0.4805, 0.8593, 0.413, 0.905, 0.413, 0.905, 0.4319, 0.8593, 0.4319, 0.6359, 0.4328, 0.6359, 0.4702, 0.6102, 0.4702, 0.6102, 0.4328, 0.8593, 0.4476, 0.905, 0.4476, 0.905, 0.4686, 0.8593, 0.4686, 0.8593, 0.4319, 0.905, 0.4319, 0.905, 0.4476, 0.8593, 0.4476, 0.6102, 0.4328, 0.6102, 0.4702, 0.5887, 0.4702, 0.5887, 0.4328, 0.6074, 0.4648, 0.6074, 0.3808, 0.5854, 0.3808, 0.5854, 0.4648, 0.5718, 0.5517, 0.5718, 0.5369, 0.5583, 0.5369, 0.5583, 0.5517, 0.5887, 0.4328, 0.5887, 0.4702, 0.5598, 0.4702, 0.5598, 0.4328, 0.5854, 0.4648, 0.5854, 0.3808, 0.5558, 0.4045, 0.5558, 0.4411, 0.5758, 0.4886, 0.5448, 0.4886, 0.5536, 0.4995, 0.5671, 0.4995, 0.7292, 0.4056, 0.7292, 0.4399, 0.7354, 0.4428, 0.7354, 0.4028, 0.7068, 0.387, 0.7292, 0.4056, 0.7354, 0.4028, 0.709, 0.3808, 0.7292, 0.4399, 0.7068, 0.4586, 0.709, 0.4648, 0.7354, 0.4428, 0.6892, 0.387, 0.7068, 0.387, 0.709, 0.3808, 0.687, 0.3808, 0.7068, 0.4586, 0.6892, 0.4586, 0.687, 0.4648, 0.709, 0.4648, 0.6636, 0.4381, 0.6636, 0.4074, 0.6574, 0.4045, 0.6574, 0.4411, 0.6636, 0.4074, 0.6892, 0.387, 0.687, 0.3808, 0.6574, 0.4045, 0.6892, 0.4586, 0.6636, 0.4381, 0.6574, 0.4411, 0.687, 0.4648, 0.9275, 0.4386, 0.9275, 0.4596, 0.8929, 0.4702, 0.8929, 0.4418, 0.9275, 0.4221, 0.9275, 0.4386, 0.8929, 0.4418, 0.8929, 0.4195, 0.7767, 0.4352, 0.7767, 0.4591, 0.7422, 0.4702, 0.7422, 0.4378, 0.749, 0.4771, 0.749, 0.4591, 0.7313, 0.4591, 0.7313, 0.4771, 0.9605, 0.3982, 0.9605, 0.4221, 0.9275, 0.4221, 0.9275, 0.3982, 0.8611, 0.4618, 0.8611, 0.4388, 0.8434, 0.4388, 0.8434, 0.4618, 0.8097, 0.4187, 0.8097, 0.4352, 0.7767, 0.4352, 0.7767, 0.4187, 0.8097, 0.3977, 0.8097, 0.4187, 0.7767, 0.4187, 0.7767, 0.3977, 0.7422, 0.3871, 0.7422, 0.4155, 0.659, 0.4155, 0.659, 0.3871, 0.7422, 0.4155, 0.7422, 0.4378, 0.659, 0.4378, 0.659, 0.4155, 0.8248, 0.4659, 0.8248, 0.4347, 0.7802, 0.4347, 0.7802, 0.4659, 0.7313, 0.4771, 0.7313, 0.4591, 0.7127, 0.456, 0.7127, 0.4803, 0.9275, 0.3982, 0.9275, 0.4221, 0.8929, 0.4195, 0.8929, 0.3871, 0.8434, 0.4618, 0.8434, 0.4388, 0.8248, 0.4347, 0.8248, 0.4659, 0.7767, 0.4187, 0.7767, 0.4352, 0.7422, 0.4378, 0.7422, 0.4155, 0.7767, 0.3977, 0.7767, 0.4187, 0.7422, 0.4155, 0.7422, 0.3871, 0.4804, 0.174, 0.6794, 0.174, 0.6794, 0.2238, 0.4804, 0.2238, 0.5323, 0.1104, 0.6275, 0.1104, 0.6794, 0.174, 0.4804, 0.174, 0.4804, 0.2238, 0.6794, 0.2238, 0.6226, 0.2962, 0.5373, 0.2962, 0.7422, 0.4378, 0.7422, 0.4702, 0.659, 0.4702, 0.659, 0.4378, 0.8929, 0.4195, 0.8929, 0.4418, 0.8097, 0.4418, 0.8097, 0.4195, 0.8929, 0.4418, 0.8929, 0.4702, 0.8097, 0.4702, 0.8097, 0.4418, 0.7127, 0.4803, 0.7127, 0.456, 0.6681, 0.456, 0.6681, 0.4803, 0.8929, 0.3871, 0.8929, 0.4195, 0.8097, 0.4195, 0.8097, 0.3871, 0.8239, 0.4237, 0.8242, 0.4074, 0.7656, 0.406, 0.7652, 0.4223, 0.8236, 0.4364, 0.8239, 0.4237, 0.7652, 0.4223, 0.765, 0.4351, 0.9603, 0.4232, 0.9603, 0.3977, 0.8795, 0.3977, 0.8795, 0.4232, 0.7652, 0.4223, 0.7656, 0.406, 0.7401, 0.3972, 0.7396, 0.4193, 0.765, 0.4351, 0.7652, 0.4223, 0.7396, 0.4193, 0.7392, 0.4366, 0.8795, 0.4232, 0.8795, 0.3977, 0.8441, 0.3857, 0.8441, 0.4204, 0.6819, 0.4727, 0.6819, 0.4941, 0.7324, 0.4941, 0.7324, 0.4726, 0.8232, 0.455, 0.8236, 0.4364, 0.765, 0.4351, 0.7645, 0.4537, 0.748, 0.4506, 0.748, 0.4719, 0.6974, 0.4719, 0.6975, 0.4506, 0.9603, 0.4408, 0.9603, 0.4232, 0.8795, 0.4232, 0.8795, 0.4408, 0.9603, 0.4633, 0.9603, 0.4408, 0.8795, 0.4408, 0.8795, 0.4633, 0.8441, 0.4747, 0.8441, 0.4442, 0.759, 0.4442, 0.759, 0.4747, 0.8441, 0.4442, 0.8441, 0.4204, 0.759, 0.4204, 0.759, 0.4442, 0.6753, 0.4467, 0.6753, 0.4757, 0.622, 0.4756, 0.622, 0.4467, 0.7324, 0.4726, 0.7324, 0.4941, 0.7546, 0.4979, 0.7546, 0.4688, 0.7645, 0.4537, 0.765, 0.4351, 0.7392, 0.4366, 0.7386, 0.4618, 0.6975, 0.4506, 0.6974, 0.4719, 0.6753, 0.4757, 0.6753, 0.4467, 0.8795, 0.4408, 0.8795, 0.4232, 0.8441, 0.4204, 0.8441, 0.4442, 0.8795, 0.4633, 0.8795, 0.4408, 0.8441, 0.4442, 0.8441, 0.4747, 0.4807, 0.1751, 0.6783, 0.1751, 0.6783, 0.2242, 0.4807, 0.2242, 0.5323, 0.1126, 0.6268, 0.1126, 0.6783, 0.1751, 0.4807, 0.1751, 0.4807, 0.2242, 0.6783, 0.2242, 0.6219, 0.2954, 0.5372, 0.2954, 0.8441, 0.4204, 0.8441, 0.3857, 0.759, 0.3857, 0.759, 0.4204, 0.7392, 0.4366, 0.7396, 0.4193, 0.6778, 0.4179, 0.6774, 0.4352, 0.7396, 0.4193, 0.7401, 0.3972, 0.6783, 0.3958, 0.6778, 0.4179, 0.7546, 0.4688, 0.7546, 0.4979, 0.8079, 0.4979, 0.8079, 0.4688, 0.7386, 0.4618, 0.7392, 0.4366, 0.6774, 0.4352, 0.6768, 0.4603, 0.8493, 0.4263, 0.8493, 0.4069, 0.9563, 0.4069, 0.9563, 0.4263, 0.8493, 0.4414, 0.8493, 0.4263, 0.9563, 0.4263, 0.9563, 0.4414, 0.8493, 0.4414, 0.8493, 0.4635, 0.7423, 0.4635, 0.7423, 0.4414, 0.9238, 0.4802, 0.9238, 0.4514, 0.8452, 0.4514, 0.8452, 0.4802, 0.8493, 0.4635, 0.8493, 0.4414, 0.9563, 0.4414, 0.9563, 0.4635, 0.8674, 0.4468, 0.8674, 0.4725, 0.9459, 0.4725, 0.9459, 0.4468, 0.8493, 0.4263, 0.8493, 0.4414, 0.7423, 0.4414, 0.7423, 0.4263, 0.8493, 0.4069, 0.8493, 0.4263, 0.7423, 0.4263, 0.7423, 0.4069])
me_cube_001.materials.append(mat_material_001)
me_cube_001.use_remesh_fix_poles = True
me_cube_001.use_remesh_preserve_attributes = False
me_cube_001.use_mirror_vertex_groups = False
me_cube_001.update()

# ---- objects
ob_revolver = bpy.data.objects.new('Revolver', me_cube)
ob_empty = bpy.data.objects.new('Empty', None)
ob_empty_001 = bpy.data.objects.new('Empty.001', None)
ob_barrelcutout = bpy.data.objects.new('BarrelCutout', me_cylinder)
ob_cylinder = bpy.data.objects.new('Cylinder', me_cylinder_001)
ob_scope = bpy.data.objects.new('Scope', me_cube_001)

# ---- transforms, parenting, visibility, modifiers, constraints
ob_revolver.location = (0.0, 0.0, 0.0)
ob_revolver.lock_rotations_4d = False
ob_revolver.empty_display_type = 'ARROWS'
ob_revolver.lineart.crease_threshold = 0.0
_m = ob_revolver.modifiers.new('Boolean', 'BOOLEAN')
_m.object = ob_barrelcutout
_m.solver = 'FAST'
ob_empty.location = (0.0, 29.02, 0.0)
ob_empty.rotation_euler = (1.571, -0.0, 0.0)
ob_empty.scale = (5.903, 5.903, 5.903)
ob_empty.empty_display_type = 'IMAGE'
ob_empty.empty_display_size = 5.0
ob_empty.lineart.crease_threshold = 0.0
ob_empty_001.location = (0.0, -26.65, 0.0)
ob_empty_001.rotation_euler = (1.571, -0.3297, 0.0)
ob_empty_001.scale = (5.716, 5.716, 5.716)
ob_empty_001.empty_display_type = 'IMAGE'
ob_empty_001.empty_display_size = 5.0
ob_empty_001.lineart.crease_threshold = 0.0
ob_barrelcutout.location = (-7.908, 0.0, 5.182)
ob_barrelcutout.rotation_euler = (-0.0, 1.571, 0.0)
ob_barrelcutout.scale = (0.5923, 0.5923, 7.707)
ob_barrelcutout.lineart.crease_threshold = 0.0
ob_cylinder.location = (4.017, 0.0, 4.309)
ob_cylinder.rotation_euler = (0.0, 1.571, 0.0)
ob_cylinder.scale = (1.789, 1.789, 1.789)
ob_cylinder.lineart.crease_threshold = 0.0
ob_scope.location = (2.143, 0.0, 6.847)
ob_scope.scale = (0.5201, 0.5201, 0.5201)
ob_scope.lineart.crease_threshold = 0.0

# ---- collection membership
col_collection.objects.link(ob_revolver)
col_collection.objects.link(ob_empty)
col_collection.objects.link(ob_empty_001)
col_collection.objects.link(ob_barrelcutout)
col_collection.objects.link(ob_cylinder)
col_collection.objects.link(ob_scope)

# ---- scene / render settings (as saved in the file)
scene.frame_start = 1; scene.frame_end = 250; scene.frame_set(1)
scene.render.engine = 'BLENDER_EEVEE_NEXT'
scene.cycles.use_denoising = False
scene.cycles.samples = 128
scene.cycles.sampling_pattern = 'TABULATED_SOBOL'
scene.cycles.use_adaptive_sampling = False
scene.cycles.use_light_tree = False
scene.view_settings.view_transform = 'Filmic'
bpy.context.view_layer.update()

# ---- added for rendering (the .blend has no active camera and no usable light): camera, sun
cam_auto = bpy.data.cameras.new('AutoCamera')
cam_auto.lens = 50.0
cam_auto.sensor_width = 36.0
cam_auto.clip_end = 1000.0
ob_auto_camera = bpy.data.objects.new('AutoCamera', cam_auto)
scene.collection.objects.link(ob_auto_camera)
ob_auto_camera.location = (29.0344, -35.876, 26.6927)
ob_auto_camera.rotation_euler = (1.09748, -7.21219e-08, 0.694738)
scene.camera = ob_auto_camera
light_auto_sun = bpy.data.lights.new('AutoSun', 'SUN')
light_auto_sun.energy = 3.0
light_auto_sun.angle = 0.0523599
ob_auto_sun = bpy.data.objects.new('AutoSun', light_auto_sun)
scene.collection.objects.link(ob_auto_sun)
ob_auto_sun.rotation_euler = (0.872665, 0.174533, 0.523599)
bpy.context.view_layer.update()
